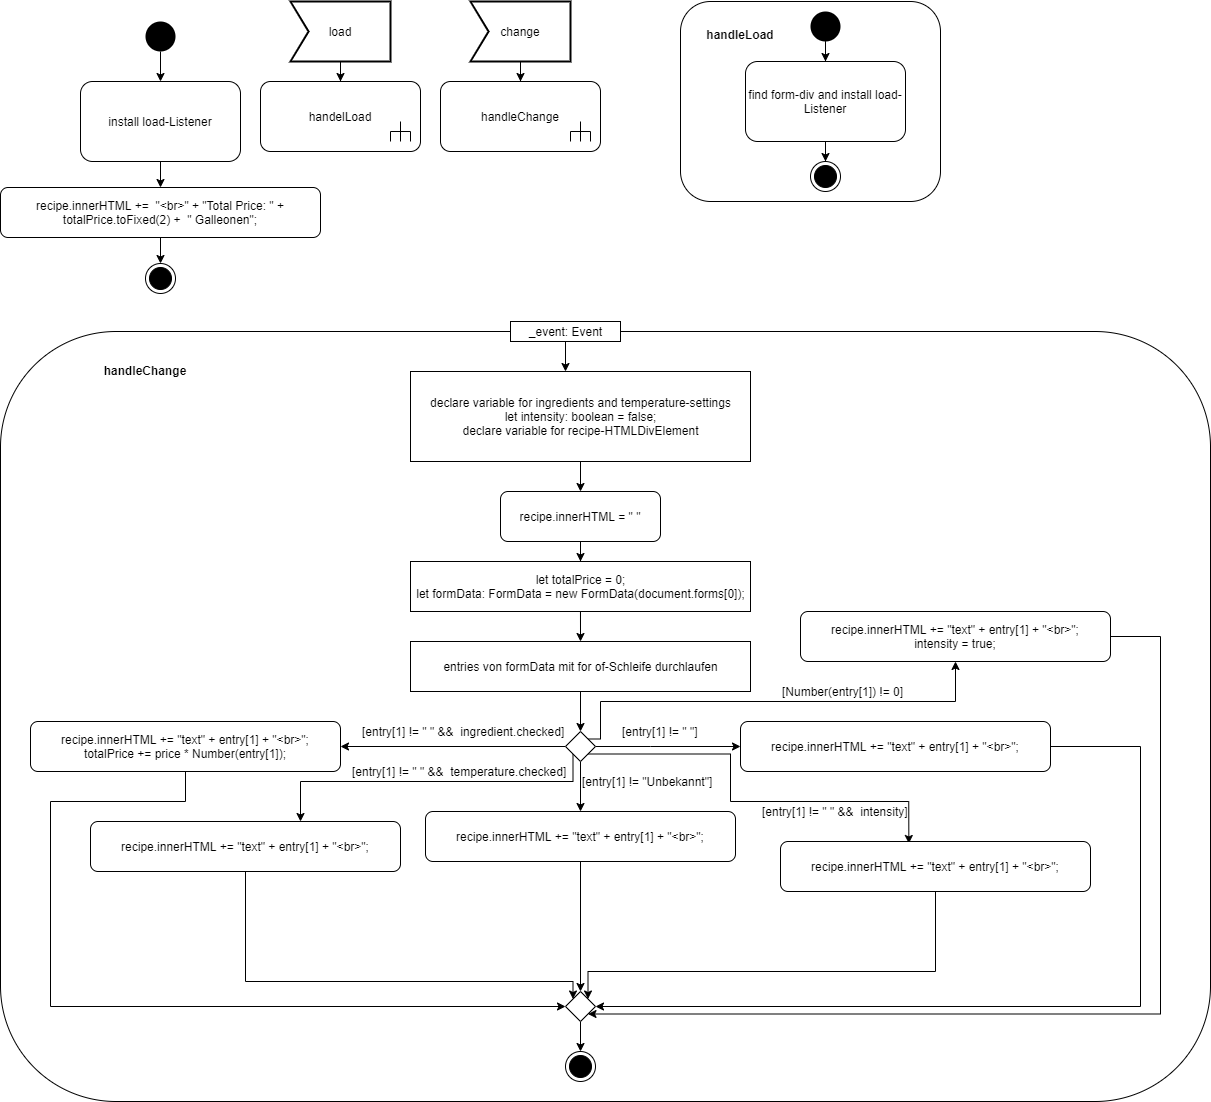

The diagram above was exported from draw.io. Its source (the exported page's mxGraphModel, read from the mxfile embedded in the PNG):
<mxGraphModel dx="2545" dy="1468" grid="1" gridSize="10" guides="1" tooltips="1" connect="1" arrows="1" fold="1" page="1" pageScale="1" pageWidth="1169" pageHeight="827" math="0" shadow="0">
  <root>
    <mxCell id="0" />
    <mxCell id="1" parent="0" />
    <mxCell id="S5Xr8dGgql9VX6FwSpLu-49" value="" style="shape=rect;html=1;rounded=1;whiteSpace=wrap;align=center;" vertex="1" parent="1">
      <mxGeometry x="30" y="350" width="1210" height="770" as="geometry" />
    </mxCell>
    <mxCell id="PQmE2Kn9SvtyMd8KPMGG-13" value="" style="shape=rect;html=1;rounded=1;whiteSpace=wrap;align=center;" parent="1" vertex="1">
      <mxGeometry x="710" y="20" width="260" height="200" as="geometry" />
    </mxCell>
    <mxCell id="PQmE2Kn9SvtyMd8KPMGG-2" style="edgeStyle=orthogonalEdgeStyle;rounded=0;orthogonalLoop=1;jettySize=auto;html=1;entryX=0.5;entryY=0;entryDx=0;entryDy=0;" parent="1" source="PQmE2Kn9SvtyMd8KPMGG-1" target="PQmE2Kn9SvtyMd8KPMGG-4" edge="1">
      <mxGeometry relative="1" as="geometry">
        <mxPoint x="144.99999999999977" y="120" as="targetPoint" />
        <Array as="points" />
      </mxGeometry>
    </mxCell>
    <mxCell id="PQmE2Kn9SvtyMd8KPMGG-1" value="" style="ellipse;fillColor=#000000;strokeColor=none;" parent="1" vertex="1">
      <mxGeometry x="175" y="40" width="30" height="30" as="geometry" />
    </mxCell>
    <mxCell id="S5Xr8dGgql9VX6FwSpLu-55" style="edgeStyle=orthogonalEdgeStyle;rounded=0;orthogonalLoop=1;jettySize=auto;html=1;entryX=0.5;entryY=0;entryDx=0;entryDy=0;" edge="1" parent="1" source="PQmE2Kn9SvtyMd8KPMGG-4" target="S5Xr8dGgql9VX6FwSpLu-54">
      <mxGeometry relative="1" as="geometry" />
    </mxCell>
    <mxCell id="PQmE2Kn9SvtyMd8KPMGG-4" value="install load-Listener" style="shape=rect;html=1;rounded=1;whiteSpace=wrap;align=center;" parent="1" vertex="1">
      <mxGeometry x="110" y="100" width="160" height="80" as="geometry" />
    </mxCell>
    <mxCell id="PQmE2Kn9SvtyMd8KPMGG-6" style="edgeStyle=orthogonalEdgeStyle;rounded=0;orthogonalLoop=1;jettySize=auto;html=1;entryX=0.5;entryY=0;entryDx=0;entryDy=0;entryPerimeter=0;" parent="1" source="PQmE2Kn9SvtyMd8KPMGG-5" target="PQmE2Kn9SvtyMd8KPMGG-8" edge="1">
      <mxGeometry relative="1" as="geometry">
        <mxPoint x="369.9999999999998" y="120" as="targetPoint" />
      </mxGeometry>
    </mxCell>
    <mxCell id="PQmE2Kn9SvtyMd8KPMGG-5" value="load" style="html=1;shape=mxgraph.sysml.accEvent;strokeWidth=2;whiteSpace=wrap;align=center;" parent="1" vertex="1">
      <mxGeometry x="320" y="20" width="100" height="60" as="geometry" />
    </mxCell>
    <mxCell id="PQmE2Kn9SvtyMd8KPMGG-8" value="handelLoad" style="html=1;shape=mxgraph.sysml.callBehAct;whiteSpace=wrap;align=center;" parent="1" vertex="1">
      <mxGeometry x="290" y="100" width="160" height="70" as="geometry" />
    </mxCell>
    <mxCell id="PQmE2Kn9SvtyMd8KPMGG-11" style="edgeStyle=orthogonalEdgeStyle;rounded=0;orthogonalLoop=1;jettySize=auto;html=1;entryX=0.5;entryY=0;entryDx=0;entryDy=0;" parent="1" source="PQmE2Kn9SvtyMd8KPMGG-10" edge="1" target="PQmE2Kn9SvtyMd8KPMGG-12">
      <mxGeometry relative="1" as="geometry">
        <mxPoint x="855" y="90" as="targetPoint" />
        <Array as="points" />
      </mxGeometry>
    </mxCell>
    <mxCell id="PQmE2Kn9SvtyMd8KPMGG-10" value="" style="ellipse;fillColor=#000000;strokeColor=none;" parent="1" vertex="1">
      <mxGeometry x="840" y="30" width="30" height="30" as="geometry" />
    </mxCell>
    <mxCell id="S5Xr8dGgql9VX6FwSpLu-53" style="edgeStyle=orthogonalEdgeStyle;rounded=0;orthogonalLoop=1;jettySize=auto;html=1;entryX=0.5;entryY=0;entryDx=0;entryDy=0;" edge="1" parent="1" source="PQmE2Kn9SvtyMd8KPMGG-12" target="S5Xr8dGgql9VX6FwSpLu-52">
      <mxGeometry relative="1" as="geometry" />
    </mxCell>
    <mxCell id="PQmE2Kn9SvtyMd8KPMGG-12" value="find form-div and install load-Listener" style="shape=rect;html=1;rounded=1;whiteSpace=wrap;align=center;" parent="1" vertex="1">
      <mxGeometry x="775" y="80" width="160" height="80" as="geometry" />
    </mxCell>
    <mxCell id="PQmE2Kn9SvtyMd8KPMGG-14" value="handleLoad" style="text;align=center;fontStyle=1;verticalAlign=middle;spacingLeft=3;spacingRight=3;strokeColor=none;rotatable=0;points=[[0,0.5],[1,0.5]];portConstraint=eastwest;fillColor=#ffffff;" parent="1" vertex="1">
      <mxGeometry x="730" y="40" width="80" height="26" as="geometry" />
    </mxCell>
    <mxCell id="PQmE2Kn9SvtyMd8KPMGG-22" style="edgeStyle=orthogonalEdgeStyle;rounded=0;orthogonalLoop=1;jettySize=auto;html=1;" parent="1" source="PQmE2Kn9SvtyMd8KPMGG-20" edge="1">
      <mxGeometry relative="1" as="geometry">
        <mxPoint x="549.9999999999998" y="100" as="targetPoint" />
      </mxGeometry>
    </mxCell>
    <mxCell id="PQmE2Kn9SvtyMd8KPMGG-20" value="change" style="html=1;shape=mxgraph.sysml.accEvent;strokeWidth=2;whiteSpace=wrap;align=center;" parent="1" vertex="1">
      <mxGeometry x="500" y="20" width="100" height="60" as="geometry" />
    </mxCell>
    <mxCell id="PQmE2Kn9SvtyMd8KPMGG-21" value="handleChange" style="html=1;shape=mxgraph.sysml.callBehAct;whiteSpace=wrap;align=center;" parent="1" vertex="1">
      <mxGeometry x="470" y="100" width="160" height="70" as="geometry" />
    </mxCell>
    <mxCell id="PQmE2Kn9SvtyMd8KPMGG-24" style="edgeStyle=orthogonalEdgeStyle;rounded=0;orthogonalLoop=1;jettySize=auto;html=1;" parent="1" source="PQmE2Kn9SvtyMd8KPMGG-23" edge="1">
      <mxGeometry relative="1" as="geometry">
        <mxPoint x="594.9999999999998" y="390" as="targetPoint" />
      </mxGeometry>
    </mxCell>
    <mxCell id="PQmE2Kn9SvtyMd8KPMGG-23" value="_event: Event" style="html=1;fillColor=#ffffff;" parent="1" vertex="1">
      <mxGeometry x="540" y="340" width="110" height="20" as="geometry" />
    </mxCell>
    <mxCell id="PQmE2Kn9SvtyMd8KPMGG-26" style="edgeStyle=orthogonalEdgeStyle;rounded=0;orthogonalLoop=1;jettySize=auto;html=1;" parent="1" source="PQmE2Kn9SvtyMd8KPMGG-30" edge="1">
      <mxGeometry relative="1" as="geometry">
        <mxPoint x="609.9411764705881" y="620" as="targetPoint" />
      </mxGeometry>
    </mxCell>
    <mxCell id="PQmE2Kn9SvtyMd8KPMGG-25" value="recipe.innerHTML = &quot; &quot;" style="shape=rect;html=1;rounded=1;whiteSpace=wrap;align=center;" parent="1" vertex="1">
      <mxGeometry x="530" y="510" width="160" height="50" as="geometry" />
    </mxCell>
    <mxCell id="PQmE2Kn9SvtyMd8KPMGG-31" style="edgeStyle=orthogonalEdgeStyle;rounded=0;orthogonalLoop=1;jettySize=auto;html=1;entryX=0.5;entryY=0;entryDx=0;entryDy=0;" parent="1" source="PQmE2Kn9SvtyMd8KPMGG-30" target="S5Xr8dGgql9VX6FwSpLu-3" edge="1">
      <mxGeometry relative="1" as="geometry">
        <mxPoint x="610" y="704" as="targetPoint" />
        <Array as="points" />
      </mxGeometry>
    </mxCell>
    <mxCell id="S5Xr8dGgql9VX6FwSpLu-2" style="edgeStyle=orthogonalEdgeStyle;rounded=0;orthogonalLoop=1;jettySize=auto;html=1;" edge="1" parent="1" source="S5Xr8dGgql9VX6FwSpLu-1">
      <mxGeometry relative="1" as="geometry">
        <mxPoint x="610" y="510" as="targetPoint" />
      </mxGeometry>
    </mxCell>
    <mxCell id="S5Xr8dGgql9VX6FwSpLu-1" value="declare variable for ingredients and temperature-settings&lt;br&gt;let intensity: boolean = false;&lt;br&gt;declare variable for recipe-HTMLDivElement" style="html=1;fillColor=#ffffff;" vertex="1" parent="1">
      <mxGeometry x="440" y="390" width="340" height="90" as="geometry" />
    </mxCell>
    <mxCell id="S5Xr8dGgql9VX6FwSpLu-4" style="edgeStyle=orthogonalEdgeStyle;rounded=0;orthogonalLoop=1;jettySize=auto;html=1;exitX=0.5;exitY=1;exitDx=0;exitDy=0;entryX=0.5;entryY=0;entryDx=0;entryDy=0;" edge="1" parent="1" source="S5Xr8dGgql9VX6FwSpLu-3" target="S5Xr8dGgql9VX6FwSpLu-6">
      <mxGeometry relative="1" as="geometry">
        <mxPoint x="610" y="780" as="targetPoint" />
      </mxGeometry>
    </mxCell>
    <mxCell id="S5Xr8dGgql9VX6FwSpLu-3" value="entries von formData mit for of-Schleife durchlaufen" style="html=1;fillColor=#ffffff;" vertex="1" parent="1">
      <mxGeometry x="440" y="660" width="340" height="50" as="geometry" />
    </mxCell>
    <mxCell id="S5Xr8dGgql9VX6FwSpLu-7" style="edgeStyle=orthogonalEdgeStyle;rounded=0;orthogonalLoop=1;jettySize=auto;html=1;" edge="1" parent="1" source="S5Xr8dGgql9VX6FwSpLu-6">
      <mxGeometry relative="1" as="geometry">
        <mxPoint x="770" y="765" as="targetPoint" />
        <Array as="points">
          <mxPoint x="680" y="765" />
          <mxPoint x="680" y="765" />
        </Array>
      </mxGeometry>
    </mxCell>
    <mxCell id="S5Xr8dGgql9VX6FwSpLu-14" style="edgeStyle=orthogonalEdgeStyle;rounded=0;orthogonalLoop=1;jettySize=auto;html=1;exitX=0.5;exitY=1;exitDx=0;exitDy=0;" edge="1" parent="1" source="S5Xr8dGgql9VX6FwSpLu-6">
      <mxGeometry relative="1" as="geometry">
        <mxPoint x="610" y="830" as="targetPoint" />
      </mxGeometry>
    </mxCell>
    <mxCell id="S5Xr8dGgql9VX6FwSpLu-19" style="edgeStyle=orthogonalEdgeStyle;rounded=0;orthogonalLoop=1;jettySize=auto;html=1;" edge="1" parent="1" source="S5Xr8dGgql9VX6FwSpLu-6">
      <mxGeometry relative="1" as="geometry">
        <mxPoint x="370" y="765" as="targetPoint" />
      </mxGeometry>
    </mxCell>
    <mxCell id="S5Xr8dGgql9VX6FwSpLu-24" style="edgeStyle=orthogonalEdgeStyle;rounded=0;orthogonalLoop=1;jettySize=auto;html=1;exitX=0;exitY=1;exitDx=0;exitDy=0;" edge="1" parent="1" source="S5Xr8dGgql9VX6FwSpLu-6" target="S5Xr8dGgql9VX6FwSpLu-26">
      <mxGeometry relative="1" as="geometry">
        <mxPoint x="400" y="840" as="targetPoint" />
        <Array as="points">
          <mxPoint x="603" y="800" />
          <mxPoint x="330" y="800" />
        </Array>
      </mxGeometry>
    </mxCell>
    <mxCell id="S5Xr8dGgql9VX6FwSpLu-28" style="edgeStyle=orthogonalEdgeStyle;rounded=0;orthogonalLoop=1;jettySize=auto;html=1;exitX=1;exitY=0;exitDx=0;exitDy=0;entryX=0.5;entryY=1;entryDx=0;entryDy=0;" edge="1" parent="1" source="S5Xr8dGgql9VX6FwSpLu-6" target="S5Xr8dGgql9VX6FwSpLu-29">
      <mxGeometry relative="1" as="geometry">
        <mxPoint x="950" y="680" as="targetPoint" />
        <Array as="points">
          <mxPoint x="630" y="758" />
          <mxPoint x="630" y="720" />
          <mxPoint x="985" y="720" />
        </Array>
      </mxGeometry>
    </mxCell>
    <mxCell id="S5Xr8dGgql9VX6FwSpLu-34" style="edgeStyle=orthogonalEdgeStyle;rounded=0;orthogonalLoop=1;jettySize=auto;html=1;exitX=1;exitY=1;exitDx=0;exitDy=0;entryX=0.414;entryY=0.04;entryDx=0;entryDy=0;entryPerimeter=0;" edge="1" parent="1" source="S5Xr8dGgql9VX6FwSpLu-6" target="S5Xr8dGgql9VX6FwSpLu-36">
      <mxGeometry relative="1" as="geometry">
        <mxPoint x="940" y="860" as="targetPoint" />
        <Array as="points">
          <mxPoint x="760" y="773" />
          <mxPoint x="760" y="820" />
          <mxPoint x="938" y="820" />
        </Array>
      </mxGeometry>
    </mxCell>
    <mxCell id="S5Xr8dGgql9VX6FwSpLu-6" value="" style="rhombus;whiteSpace=wrap;html=1;" vertex="1" parent="1">
      <mxGeometry x="595" y="750" width="30" height="30" as="geometry" />
    </mxCell>
    <mxCell id="S5Xr8dGgql9VX6FwSpLu-8" value="[entry[1] != &quot; &quot;]" style="text;html=1;strokeColor=none;fillColor=none;align=left;verticalAlign=middle;whiteSpace=wrap;rounded=0;" vertex="1" parent="1">
      <mxGeometry x="650" y="740" width="90" height="20" as="geometry" />
    </mxCell>
    <mxCell id="PQmE2Kn9SvtyMd8KPMGG-30" value="let totalPrice = 0;&lt;br&gt;let formData: FormData = new FormData(document.forms[0]);" style="html=1;fillColor=#ffffff;" parent="1" vertex="1">
      <mxGeometry x="440" y="580" width="340" height="50" as="geometry" />
    </mxCell>
    <mxCell id="S5Xr8dGgql9VX6FwSpLu-12" style="edgeStyle=orthogonalEdgeStyle;rounded=0;orthogonalLoop=1;jettySize=auto;html=1;" edge="1" parent="1" source="PQmE2Kn9SvtyMd8KPMGG-25" target="PQmE2Kn9SvtyMd8KPMGG-30">
      <mxGeometry relative="1" as="geometry">
        <mxPoint x="609.9411764705881" y="620" as="targetPoint" />
        <mxPoint x="610" y="560" as="sourcePoint" />
      </mxGeometry>
    </mxCell>
    <mxCell id="S5Xr8dGgql9VX6FwSpLu-40" style="edgeStyle=orthogonalEdgeStyle;rounded=0;orthogonalLoop=1;jettySize=auto;html=1;entryX=1;entryY=0.5;entryDx=0;entryDy=0;" edge="1" parent="1" source="S5Xr8dGgql9VX6FwSpLu-13" target="S5Xr8dGgql9VX6FwSpLu-37">
      <mxGeometry relative="1" as="geometry">
        <mxPoint x="1170" y="1000" as="targetPoint" />
        <Array as="points">
          <mxPoint x="1170" y="765" />
          <mxPoint x="1170" y="1025" />
        </Array>
      </mxGeometry>
    </mxCell>
    <mxCell id="S5Xr8dGgql9VX6FwSpLu-13" value="recipe.innerHTML += &quot;text&quot; + entry[1] + &quot;&amp;lt;br&amp;gt;&quot;;" style="shape=rect;html=1;rounded=1;whiteSpace=wrap;align=center;" vertex="1" parent="1">
      <mxGeometry x="770" y="740" width="310" height="50" as="geometry" />
    </mxCell>
    <mxCell id="S5Xr8dGgql9VX6FwSpLu-15" value="[entry[1] != &quot;Unbekannt&quot;]" style="text;html=1;strokeColor=none;fillColor=none;align=left;verticalAlign=middle;whiteSpace=wrap;rounded=0;" vertex="1" parent="1">
      <mxGeometry x="610" y="790" width="140" height="20" as="geometry" />
    </mxCell>
    <mxCell id="S5Xr8dGgql9VX6FwSpLu-38" style="edgeStyle=orthogonalEdgeStyle;rounded=0;orthogonalLoop=1;jettySize=auto;html=1;entryX=0.5;entryY=0;entryDx=0;entryDy=0;" edge="1" parent="1" source="S5Xr8dGgql9VX6FwSpLu-18" target="S5Xr8dGgql9VX6FwSpLu-37">
      <mxGeometry relative="1" as="geometry" />
    </mxCell>
    <mxCell id="S5Xr8dGgql9VX6FwSpLu-18" value="recipe.innerHTML += &quot;text&quot; + entry[1] + &quot;&amp;lt;br&amp;gt;&quot;;" style="shape=rect;html=1;rounded=1;whiteSpace=wrap;align=center;" vertex="1" parent="1">
      <mxGeometry x="455" y="830" width="310" height="50" as="geometry" />
    </mxCell>
    <mxCell id="S5Xr8dGgql9VX6FwSpLu-22" value="[entry[1] != &quot; &quot; &amp;amp;&amp;amp;&amp;nbsp; ingredient.checked]" style="text;html=1;strokeColor=none;fillColor=none;align=left;verticalAlign=middle;whiteSpace=wrap;rounded=0;" vertex="1" parent="1">
      <mxGeometry x="390" y="740" width="220" height="20" as="geometry" />
    </mxCell>
    <mxCell id="S5Xr8dGgql9VX6FwSpLu-43" style="edgeStyle=orthogonalEdgeStyle;rounded=0;orthogonalLoop=1;jettySize=auto;html=1;entryX=0;entryY=0.5;entryDx=0;entryDy=0;" edge="1" parent="1" source="S5Xr8dGgql9VX6FwSpLu-23" target="S5Xr8dGgql9VX6FwSpLu-37">
      <mxGeometry relative="1" as="geometry">
        <mxPoint x="80" y="1020" as="targetPoint" />
        <Array as="points">
          <mxPoint x="215" y="820" />
          <mxPoint x="80" y="820" />
          <mxPoint x="80" y="1025" />
        </Array>
      </mxGeometry>
    </mxCell>
    <mxCell id="S5Xr8dGgql9VX6FwSpLu-23" value="recipe.innerHTML += &quot;text&quot; + entry[1] + &quot;&amp;lt;br&amp;gt;&quot;;&lt;br&gt;totalPrice += price * Number(entry[1]);" style="shape=rect;html=1;rounded=1;whiteSpace=wrap;align=center;" vertex="1" parent="1">
      <mxGeometry x="60" y="740" width="310" height="50" as="geometry" />
    </mxCell>
    <mxCell id="S5Xr8dGgql9VX6FwSpLu-25" value="[entry[1] != &quot; &quot; &amp;amp;&amp;amp;&amp;nbsp; temperature.checked]" style="text;html=1;strokeColor=none;fillColor=none;align=left;verticalAlign=middle;whiteSpace=wrap;rounded=0;" vertex="1" parent="1">
      <mxGeometry x="380" y="780" width="220" height="20" as="geometry" />
    </mxCell>
    <mxCell id="S5Xr8dGgql9VX6FwSpLu-44" style="edgeStyle=orthogonalEdgeStyle;rounded=0;orthogonalLoop=1;jettySize=auto;html=1;entryX=0;entryY=0;entryDx=0;entryDy=0;" edge="1" parent="1" source="S5Xr8dGgql9VX6FwSpLu-26" target="S5Xr8dGgql9VX6FwSpLu-37">
      <mxGeometry relative="1" as="geometry">
        <mxPoint x="570" y="1000" as="targetPoint" />
        <Array as="points">
          <mxPoint x="275" y="1000" />
          <mxPoint x="603" y="1000" />
        </Array>
      </mxGeometry>
    </mxCell>
    <mxCell id="S5Xr8dGgql9VX6FwSpLu-26" value="recipe.innerHTML += &quot;text&quot; + entry[1] + &quot;&amp;lt;br&amp;gt;&quot;;" style="shape=rect;html=1;rounded=1;whiteSpace=wrap;align=center;" vertex="1" parent="1">
      <mxGeometry x="120" y="840" width="310" height="50" as="geometry" />
    </mxCell>
    <mxCell id="S5Xr8dGgql9VX6FwSpLu-42" style="edgeStyle=orthogonalEdgeStyle;rounded=0;orthogonalLoop=1;jettySize=auto;html=1;entryX=1;entryY=1;entryDx=0;entryDy=0;" edge="1" parent="1" source="S5Xr8dGgql9VX6FwSpLu-29" target="S5Xr8dGgql9VX6FwSpLu-37">
      <mxGeometry relative="1" as="geometry">
        <mxPoint x="1190" y="1060" as="targetPoint" />
        <Array as="points">
          <mxPoint x="1190" y="655" />
          <mxPoint x="1190" y="1033" />
        </Array>
      </mxGeometry>
    </mxCell>
    <mxCell id="S5Xr8dGgql9VX6FwSpLu-29" value="recipe.innerHTML += &quot;text&quot; + entry[1] + &quot;&amp;lt;br&amp;gt;&quot;;&lt;br&gt;intensity = true;" style="shape=rect;html=1;rounded=1;whiteSpace=wrap;align=center;" vertex="1" parent="1">
      <mxGeometry x="830" y="630" width="310" height="50" as="geometry" />
    </mxCell>
    <mxCell id="S5Xr8dGgql9VX6FwSpLu-30" value="&lt;font color=&quot;rgba(0, 0, 0, 0)&quot; face=&quot;monospace&quot;&gt;&lt;span style=&quot;font-size: 0px&quot;&gt;Numbe&lt;/span&gt;&lt;/font&gt;" style="text;html=1;strokeColor=none;fillColor=none;align=left;verticalAlign=middle;whiteSpace=wrap;rounded=0;" vertex="1" parent="1">
      <mxGeometry x="860" y="570" width="90" height="20" as="geometry" />
    </mxCell>
    <mxCell id="S5Xr8dGgql9VX6FwSpLu-33" value="[Number(entry[1]) != 0]" style="text;html=1;strokeColor=none;fillColor=none;align=left;verticalAlign=middle;whiteSpace=wrap;rounded=0;" vertex="1" parent="1">
      <mxGeometry x="810" y="700" width="130" height="20" as="geometry" />
    </mxCell>
    <mxCell id="S5Xr8dGgql9VX6FwSpLu-35" value="[entry[1] != &quot; &quot; &amp;amp;&amp;amp;&amp;nbsp; intensity]" style="text;html=1;strokeColor=none;fillColor=none;align=left;verticalAlign=middle;whiteSpace=wrap;rounded=0;" vertex="1" parent="1">
      <mxGeometry x="790" y="820" width="160" height="20" as="geometry" />
    </mxCell>
    <mxCell id="S5Xr8dGgql9VX6FwSpLu-41" style="edgeStyle=orthogonalEdgeStyle;rounded=0;orthogonalLoop=1;jettySize=auto;html=1;entryX=1;entryY=0;entryDx=0;entryDy=0;" edge="1" parent="1" source="S5Xr8dGgql9VX6FwSpLu-36" target="S5Xr8dGgql9VX6FwSpLu-37">
      <mxGeometry relative="1" as="geometry">
        <mxPoint x="660" y="990" as="targetPoint" />
        <Array as="points">
          <mxPoint x="965" y="990" />
          <mxPoint x="618" y="990" />
        </Array>
      </mxGeometry>
    </mxCell>
    <mxCell id="S5Xr8dGgql9VX6FwSpLu-36" value="recipe.innerHTML += &quot;text&quot; + entry[1] + &quot;&amp;lt;br&amp;gt;&quot;;" style="shape=rect;html=1;rounded=1;whiteSpace=wrap;align=center;" vertex="1" parent="1">
      <mxGeometry x="810" y="860" width="310" height="50" as="geometry" />
    </mxCell>
    <mxCell id="S5Xr8dGgql9VX6FwSpLu-45" style="edgeStyle=orthogonalEdgeStyle;rounded=0;orthogonalLoop=1;jettySize=auto;html=1;entryX=0.5;entryY=0;entryDx=0;entryDy=0;" edge="1" parent="1" source="S5Xr8dGgql9VX6FwSpLu-37" target="S5Xr8dGgql9VX6FwSpLu-48">
      <mxGeometry relative="1" as="geometry">
        <mxPoint x="610" y="1090" as="targetPoint" />
      </mxGeometry>
    </mxCell>
    <mxCell id="S5Xr8dGgql9VX6FwSpLu-37" value="" style="rhombus;whiteSpace=wrap;html=1;" vertex="1" parent="1">
      <mxGeometry x="595" y="1010" width="30" height="30" as="geometry" />
    </mxCell>
    <mxCell id="S5Xr8dGgql9VX6FwSpLu-48" value="" style="ellipse;html=1;shape=endState;fillColor=#000000;" vertex="1" parent="1">
      <mxGeometry x="595" y="1070" width="30" height="30" as="geometry" />
    </mxCell>
    <mxCell id="S5Xr8dGgql9VX6FwSpLu-50" value="handleChange" style="text;align=center;fontStyle=1;verticalAlign=middle;spacingLeft=3;spacingRight=3;strokeColor=none;rotatable=0;points=[[0,0.5],[1,0.5]];portConstraint=eastwest;" vertex="1" parent="1">
      <mxGeometry x="120" y="376" width="110" height="26" as="geometry" />
    </mxCell>
    <mxCell id="S5Xr8dGgql9VX6FwSpLu-52" value="" style="ellipse;html=1;shape=endState;fillColor=#000000;" vertex="1" parent="1">
      <mxGeometry x="840" y="180" width="30" height="30" as="geometry" />
    </mxCell>
    <mxCell id="S5Xr8dGgql9VX6FwSpLu-57" style="edgeStyle=orthogonalEdgeStyle;rounded=0;orthogonalLoop=1;jettySize=auto;html=1;entryX=0.5;entryY=0;entryDx=0;entryDy=0;" edge="1" parent="1" source="S5Xr8dGgql9VX6FwSpLu-54" target="S5Xr8dGgql9VX6FwSpLu-56">
      <mxGeometry relative="1" as="geometry" />
    </mxCell>
    <mxCell id="S5Xr8dGgql9VX6FwSpLu-54" value="recipe.innerHTML +=&amp;nbsp; &quot;&amp;lt;br&amp;gt;&quot; + &quot;Total Price: &quot; + totalPrice.toFixed(2) +&amp;nbsp; &quot; Galleonen&quot;;" style="shape=rect;html=1;rounded=1;whiteSpace=wrap;align=center;" vertex="1" parent="1">
      <mxGeometry x="30" y="206" width="320" height="50" as="geometry" />
    </mxCell>
    <mxCell id="S5Xr8dGgql9VX6FwSpLu-56" value="" style="ellipse;html=1;shape=endState;fillColor=#000000;" vertex="1" parent="1">
      <mxGeometry x="175" y="282" width="30" height="30" as="geometry" />
    </mxCell>
  </root>
</mxGraphModel>